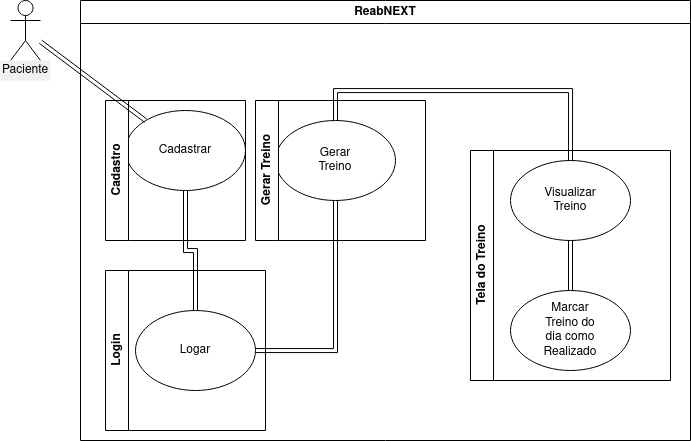

The diagram above was exported from draw.io. Its source (the exported page's mxGraphModel, read from the mxfile embedded in the PNG):
<mxGraphModel dx="1493" dy="637" grid="1" gridSize="10" guides="1" tooltips="1" connect="1" arrows="1" fold="1" page="1" pageScale="1" pageWidth="850" pageHeight="1100" background="none" math="0" shadow="0">
  <root>
    <mxCell id="0" />
    <mxCell id="1" parent="0" />
    <mxCell id="gzU1kVAAgLwGTvdeyNDr-2" value="ReabNEXT" style="swimlane;whiteSpace=wrap;html=1;" vertex="1" parent="1">
      <mxGeometry x="80" y="20" width="610" height="440" as="geometry" />
    </mxCell>
    <mxCell id="gzU1kVAAgLwGTvdeyNDr-22" style="edgeStyle=orthogonalEdgeStyle;shape=link;rounded=0;orthogonalLoop=1;jettySize=auto;html=1;" edge="1" parent="gzU1kVAAgLwGTvdeyNDr-2" source="gzU1kVAAgLwGTvdeyNDr-4" target="gzU1kVAAgLwGTvdeyNDr-6">
      <mxGeometry relative="1" as="geometry">
        <Array as="points">
          <mxPoint x="105" y="250" />
          <mxPoint x="115" y="250" />
        </Array>
      </mxGeometry>
    </mxCell>
    <mxCell id="gzU1kVAAgLwGTvdeyNDr-4" value="" style="ellipse;whiteSpace=wrap;html=1;" vertex="1" parent="gzU1kVAAgLwGTvdeyNDr-2">
      <mxGeometry x="45" y="110" width="120" height="80" as="geometry" />
    </mxCell>
    <mxCell id="gzU1kVAAgLwGTvdeyNDr-5" value="Cadastrar" style="text;html=1;strokeColor=none;fillColor=none;align=center;verticalAlign=middle;whiteSpace=wrap;rounded=0;" vertex="1" parent="gzU1kVAAgLwGTvdeyNDr-2">
      <mxGeometry x="75" y="135" width="60" height="30" as="geometry" />
    </mxCell>
    <mxCell id="gzU1kVAAgLwGTvdeyNDr-23" style="edgeStyle=orthogonalEdgeStyle;shape=link;rounded=0;orthogonalLoop=1;jettySize=auto;html=1;" edge="1" parent="gzU1kVAAgLwGTvdeyNDr-2" source="gzU1kVAAgLwGTvdeyNDr-6" target="gzU1kVAAgLwGTvdeyNDr-8">
      <mxGeometry relative="1" as="geometry" />
    </mxCell>
    <mxCell id="gzU1kVAAgLwGTvdeyNDr-24" style="edgeStyle=orthogonalEdgeStyle;shape=link;rounded=0;orthogonalLoop=1;jettySize=auto;html=1;" edge="1" parent="gzU1kVAAgLwGTvdeyNDr-2" source="gzU1kVAAgLwGTvdeyNDr-8" target="gzU1kVAAgLwGTvdeyNDr-10">
      <mxGeometry relative="1" as="geometry">
        <mxPoint x="510" y="150" as="targetPoint" />
        <Array as="points">
          <mxPoint x="490" y="90" />
        </Array>
      </mxGeometry>
    </mxCell>
    <mxCell id="gzU1kVAAgLwGTvdeyNDr-8" value="" style="ellipse;whiteSpace=wrap;html=1;" vertex="1" parent="gzU1kVAAgLwGTvdeyNDr-2">
      <mxGeometry x="195" y="120" width="120" height="80" as="geometry" />
    </mxCell>
    <mxCell id="gzU1kVAAgLwGTvdeyNDr-9" value="&lt;div&gt;Gerar Treino&lt;/div&gt;" style="text;html=1;strokeColor=none;fillColor=none;align=center;verticalAlign=middle;whiteSpace=wrap;rounded=0;" vertex="1" parent="gzU1kVAAgLwGTvdeyNDr-2">
      <mxGeometry x="225" y="145" width="60" height="30" as="geometry" />
    </mxCell>
    <mxCell id="gzU1kVAAgLwGTvdeyNDr-25" style="edgeStyle=orthogonalEdgeStyle;shape=link;rounded=0;orthogonalLoop=1;jettySize=auto;html=1;" edge="1" parent="gzU1kVAAgLwGTvdeyNDr-2" source="gzU1kVAAgLwGTvdeyNDr-10" target="gzU1kVAAgLwGTvdeyNDr-12">
      <mxGeometry relative="1" as="geometry" />
    </mxCell>
    <mxCell id="gzU1kVAAgLwGTvdeyNDr-10" value="" style="ellipse;whiteSpace=wrap;html=1;" vertex="1" parent="gzU1kVAAgLwGTvdeyNDr-2">
      <mxGeometry x="430" y="160" width="120" height="80" as="geometry" />
    </mxCell>
    <mxCell id="gzU1kVAAgLwGTvdeyNDr-11" value="&lt;div&gt;Visualizar Treino&lt;/div&gt;" style="text;html=1;strokeColor=none;fillColor=none;align=center;verticalAlign=middle;whiteSpace=wrap;rounded=0;" vertex="1" parent="gzU1kVAAgLwGTvdeyNDr-2">
      <mxGeometry x="460" y="185" width="60" height="30" as="geometry" />
    </mxCell>
    <mxCell id="gzU1kVAAgLwGTvdeyNDr-12" value="" style="ellipse;whiteSpace=wrap;html=1;" vertex="1" parent="gzU1kVAAgLwGTvdeyNDr-2">
      <mxGeometry x="430" y="290" width="120" height="80" as="geometry" />
    </mxCell>
    <mxCell id="gzU1kVAAgLwGTvdeyNDr-13" value="&lt;div&gt;Marcar Treino do dia como Realizado&lt;/div&gt;" style="text;html=1;strokeColor=none;fillColor=none;align=center;verticalAlign=middle;whiteSpace=wrap;rounded=0;" vertex="1" parent="gzU1kVAAgLwGTvdeyNDr-2">
      <mxGeometry x="460" y="315" width="60" height="30" as="geometry" />
    </mxCell>
    <mxCell id="gzU1kVAAgLwGTvdeyNDr-36" value="&lt;div&gt;Cadastro&lt;/div&gt;" style="swimlane;horizontal=0;whiteSpace=wrap;html=1;" vertex="1" parent="gzU1kVAAgLwGTvdeyNDr-2">
      <mxGeometry x="25" y="100" width="140" height="140" as="geometry" />
    </mxCell>
    <mxCell id="gzU1kVAAgLwGTvdeyNDr-37" value="&lt;div&gt;Login&lt;/div&gt;" style="swimlane;horizontal=0;whiteSpace=wrap;html=1;" vertex="1" parent="gzU1kVAAgLwGTvdeyNDr-2">
      <mxGeometry x="25" y="270" width="160" height="160" as="geometry" />
    </mxCell>
    <mxCell id="gzU1kVAAgLwGTvdeyNDr-6" value="" style="ellipse;whiteSpace=wrap;html=1;" vertex="1" parent="gzU1kVAAgLwGTvdeyNDr-37">
      <mxGeometry x="30" y="40" width="120" height="80" as="geometry" />
    </mxCell>
    <mxCell id="gzU1kVAAgLwGTvdeyNDr-7" value="&lt;div&gt;Logar&lt;/div&gt;" style="text;html=1;strokeColor=none;fillColor=none;align=center;verticalAlign=middle;whiteSpace=wrap;rounded=0;" vertex="1" parent="gzU1kVAAgLwGTvdeyNDr-37">
      <mxGeometry x="60" y="65" width="60" height="30" as="geometry" />
    </mxCell>
    <mxCell id="gzU1kVAAgLwGTvdeyNDr-38" value="&lt;div&gt;Gerar Treino&lt;/div&gt;" style="swimlane;horizontal=0;whiteSpace=wrap;html=1;" vertex="1" parent="gzU1kVAAgLwGTvdeyNDr-2">
      <mxGeometry x="175" y="100" width="170" height="140" as="geometry" />
    </mxCell>
    <mxCell id="gzU1kVAAgLwGTvdeyNDr-39" value="&lt;div&gt;Tela do Treino&lt;/div&gt;" style="swimlane;horizontal=0;whiteSpace=wrap;html=1;" vertex="1" parent="gzU1kVAAgLwGTvdeyNDr-2">
      <mxGeometry x="390" y="150" width="200" height="230" as="geometry" />
    </mxCell>
    <mxCell id="gzU1kVAAgLwGTvdeyNDr-1" value="Actor" style="shape=umlActor;verticalLabelPosition=bottom;verticalAlign=top;html=1;outlineConnect=0;" vertex="1" parent="1">
      <mxGeometry x="10" y="20" width="30" height="60" as="geometry" />
    </mxCell>
    <mxCell id="gzU1kVAAgLwGTvdeyNDr-34" value="" style="endArrow=block;startArrow=block;endFill=1;startFill=1;html=1;rounded=0;shape=link;" edge="1" parent="1" source="gzU1kVAAgLwGTvdeyNDr-1" target="gzU1kVAAgLwGTvdeyNDr-4">
      <mxGeometry width="160" relative="1" as="geometry">
        <mxPoint x="140" y="335" as="sourcePoint" />
        <mxPoint x="300" y="335" as="targetPoint" />
      </mxGeometry>
    </mxCell>
    <mxCell id="gzU1kVAAgLwGTvdeyNDr-42" value="Paciente" style="text;html=1;strokeColor=none;fillColor=#F0F0F0;align=center;verticalAlign=middle;whiteSpace=wrap;rounded=0;" vertex="1" parent="1">
      <mxGeometry y="80" width="50" height="20" as="geometry" />
    </mxCell>
  </root>
</mxGraphModel>